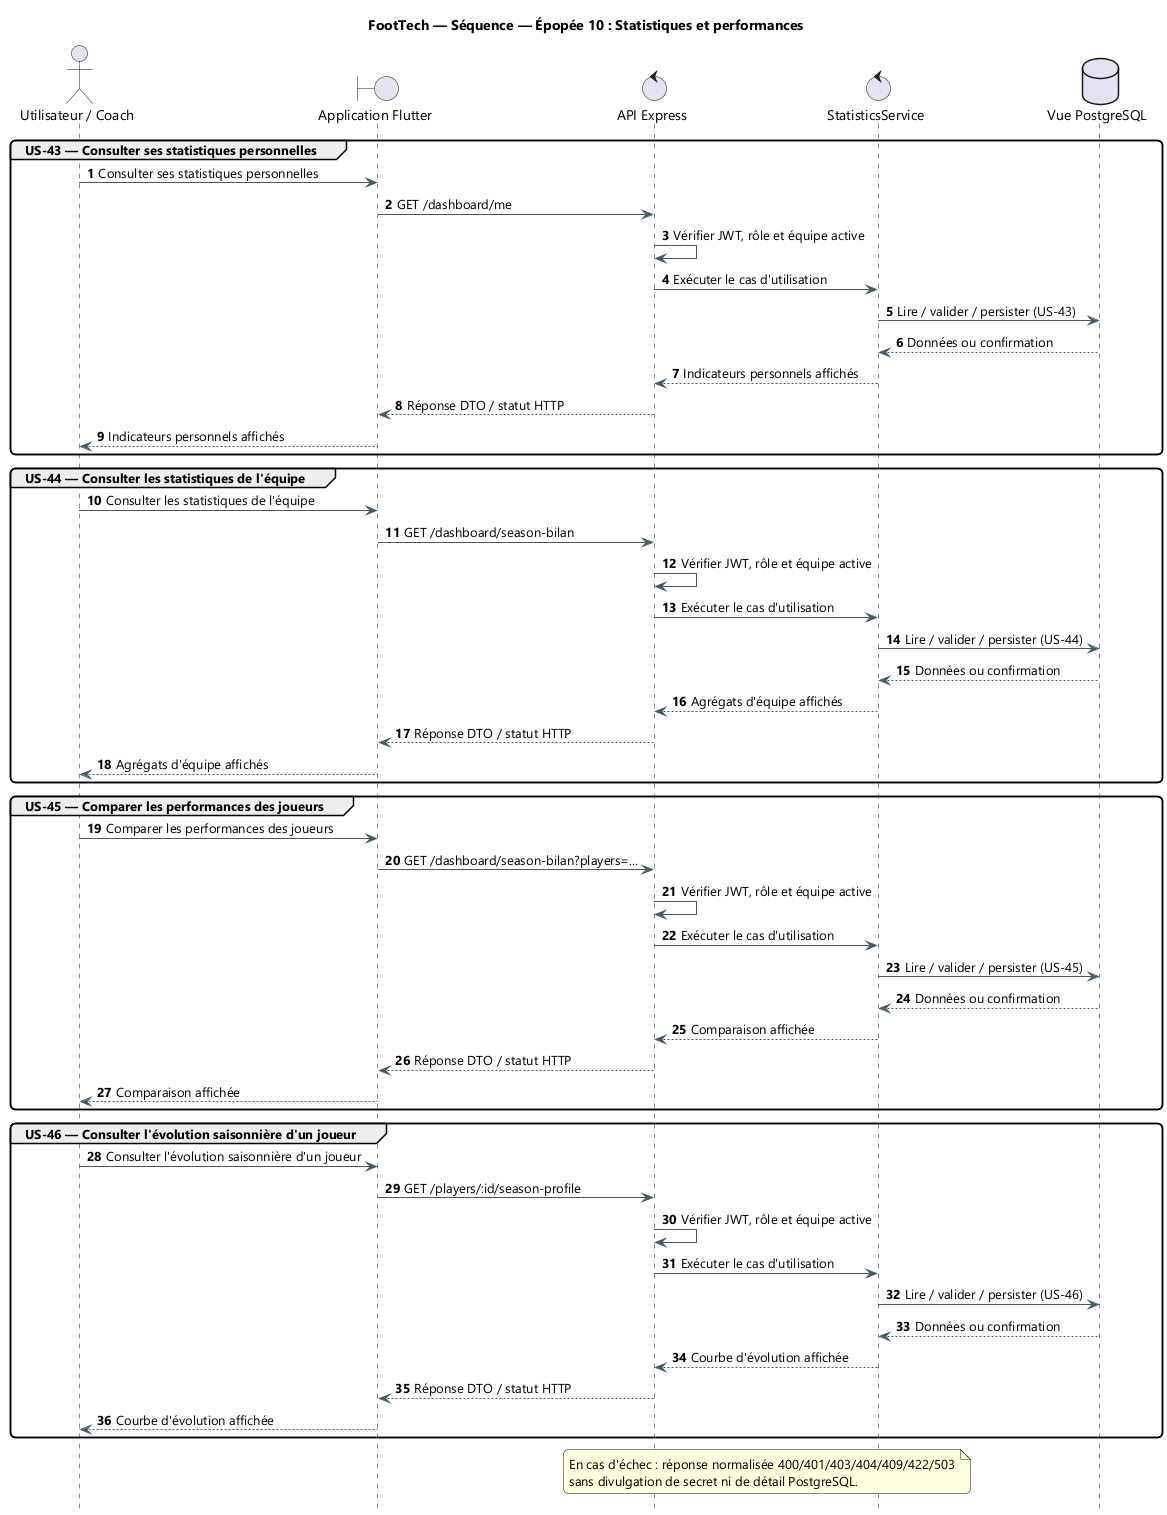

The diagram above was rendered by PlantUML. Its source (embedded in the PNG):
@startuml
title FootTech — Séquence — Épopée 10 : Statistiques et performances
skinparam backgroundColor #FFFFFF
skinparam defaultFontName "Segoe UI"
skinparam shadowing false
skinparam ArrowColor #455A64
skinparam packageStyle rectangle
skinparam roundcorner 10

hide footbox
autonumber
actor "Utilisateur / Coach" as ACT
boundary "Application Flutter" as APP
control "API Express" as API
control "StatisticsService" as SVC
database "Vue PostgreSQL" as DB

group US-43 — Consulter ses statistiques personnelles
  ACT -> APP: Consulter ses statistiques personnelles
  APP -> API: GET /dashboard/me
  API -> API: Vérifier JWT, rôle et équipe active
  API -> SVC: Exécuter le cas d'utilisation
  SVC -> DB: Lire / valider / persister (US-43)
  DB --> SVC: Données ou confirmation
  SVC --> API: Indicateurs personnels affichés
  API --> APP: Réponse DTO / statut HTTP
  APP --> ACT: Indicateurs personnels affichés
end

group US-44 — Consulter les statistiques de l'équipe
  ACT -> APP: Consulter les statistiques de l'équipe
  APP -> API: GET /dashboard/season-bilan
  API -> API: Vérifier JWT, rôle et équipe active
  API -> SVC: Exécuter le cas d'utilisation
  SVC -> DB: Lire / valider / persister (US-44)
  DB --> SVC: Données ou confirmation
  SVC --> API: Agrégats d'équipe affichés
  API --> APP: Réponse DTO / statut HTTP
  APP --> ACT: Agrégats d'équipe affichés
end

group US-45 — Comparer les performances des joueurs
  ACT -> APP: Comparer les performances des joueurs
  APP -> API: GET /dashboard/season-bilan?players=...
  API -> API: Vérifier JWT, rôle et équipe active
  API -> SVC: Exécuter le cas d'utilisation
  SVC -> DB: Lire / valider / persister (US-45)
  DB --> SVC: Données ou confirmation
  SVC --> API: Comparaison affichée
  API --> APP: Réponse DTO / statut HTTP
  APP --> ACT: Comparaison affichée
end

group US-46 — Consulter l'évolution saisonnière d'un joueur
  ACT -> APP: Consulter l'évolution saisonnière d'un joueur
  APP -> API: GET /players/:id/season-profile
  API -> API: Vérifier JWT, rôle et équipe active
  API -> SVC: Exécuter le cas d'utilisation
  SVC -> DB: Lire / valider / persister (US-46)
  DB --> SVC: Données ou confirmation
  SVC --> API: Courbe d'évolution affichée
  API --> APP: Réponse DTO / statut HTTP
  APP --> ACT: Courbe d'évolution affichée
end

note over API,SVC
  En cas d'échec : réponse normalisée 400/401/403/404/409/422/503
  sans divulgation de secret ni de détail PostgreSQL.
end note
@enduml